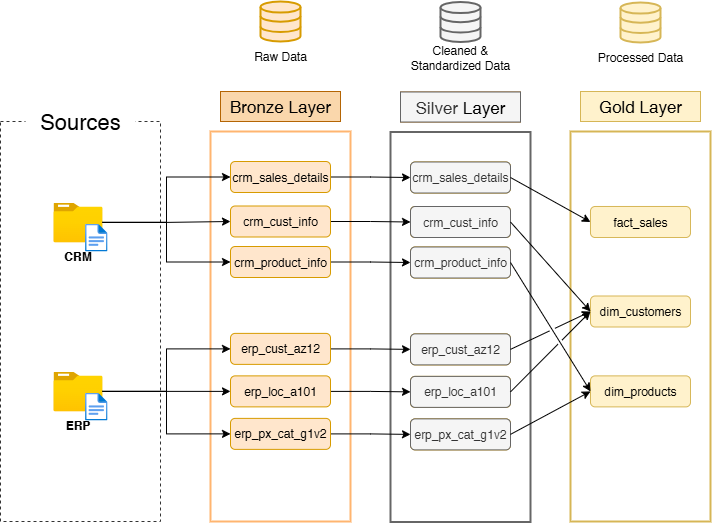

The diagram above was exported from draw.io. Its source (the exported page's mxGraphModel, read from the mxfile embedded in the PNG):
<mxGraphModel dx="1042" dy="643" grid="1" gridSize="10" guides="1" tooltips="1" connect="1" arrows="1" fold="1" page="1" pageScale="1" pageWidth="1100" pageHeight="850" math="0" shadow="0">
  <root>
    <mxCell id="0" />
    <mxCell id="1" parent="0" />
    <mxCell id="tFisnX3S5gkYVcmVTQN_-36" value="" style="group" vertex="1" connectable="0" parent="1">
      <mxGeometry x="195" y="100" width="710" height="520.5" as="geometry" />
    </mxCell>
    <mxCell id="tFisnX3S5gkYVcmVTQN_-13" value="" style="rounded=0;whiteSpace=wrap;html=1;strokeColor=#d6b656;fillColor=none;strokeWidth=2;movable=1;resizable=1;rotatable=1;deletable=1;editable=1;locked=0;connectable=1;" vertex="1" parent="tFisnX3S5gkYVcmVTQN_-36">
      <mxGeometry x="570" y="130" width="140" height="390" as="geometry" />
    </mxCell>
    <mxCell id="eh6jM2W8ROq7d37HcJIA-13" value="" style="rounded=0;whiteSpace=wrap;html=1;strokeColor=#666666;fillColor=none;strokeWidth=2;movable=1;resizable=1;rotatable=1;deletable=1;editable=1;locked=0;connectable=1;fontColor=#333333;" parent="tFisnX3S5gkYVcmVTQN_-36" vertex="1">
      <mxGeometry x="390" y="130.5" width="140" height="390" as="geometry" />
    </mxCell>
    <mxCell id="4ZUgyxsR1Q55KqDMHz4G-7" value="&lt;font style=&quot;font-size: 17px;&quot;&gt;Bronze&amp;nbsp;&lt;span style=&quot;background-color: transparent; color: light-dark(rgb(0, 0, 0), rgb(255, 255, 255));&quot;&gt;Layer&lt;/span&gt;&lt;/font&gt;" style="rounded=0;whiteSpace=wrap;html=1;fillColor=#fad7ac;strokeColor=#b46504;" parent="tFisnX3S5gkYVcmVTQN_-36" vertex="1">
      <mxGeometry x="220" y="90" width="120" height="30" as="geometry" />
    </mxCell>
    <mxCell id="4ZUgyxsR1Q55KqDMHz4G-8" value="" style="rounded=0;whiteSpace=wrap;html=1;strokeColor=#FFB570;fillColor=none;strokeWidth=2;" parent="tFisnX3S5gkYVcmVTQN_-36" vertex="1">
      <mxGeometry x="210" y="130" width="140" height="390" as="geometry" />
    </mxCell>
    <mxCell id="4ZUgyxsR1Q55KqDMHz4G-23" value="" style="group" parent="tFisnX3S5gkYVcmVTQN_-36" vertex="1" connectable="0">
      <mxGeometry y="100" width="160" height="420" as="geometry" />
    </mxCell>
    <mxCell id="4ZUgyxsR1Q55KqDMHz4G-1" value="" style="rounded=0;whiteSpace=wrap;html=1;dashed=1;fillColor=none;strokeColor=light-dark(#333333,#525252);strokeWidth=1;" parent="4ZUgyxsR1Q55KqDMHz4G-23" vertex="1">
      <mxGeometry y="20" width="160" height="400" as="geometry" />
    </mxCell>
    <mxCell id="4ZUgyxsR1Q55KqDMHz4G-2" value="&lt;font style=&quot;font-size: 22px;&quot;&gt;Sources&lt;/font&gt;" style="rounded=0;whiteSpace=wrap;html=1;strokeColor=none;" parent="4ZUgyxsR1Q55KqDMHz4G-23" vertex="1">
      <mxGeometry x="25" width="110" height="40" as="geometry" />
    </mxCell>
    <mxCell id="4ZUgyxsR1Q55KqDMHz4G-17" value="" style="group" parent="4ZUgyxsR1Q55KqDMHz4G-23" vertex="1" connectable="0">
      <mxGeometry x="52.96000000000001" y="101" width="54.08" height="49" as="geometry" />
    </mxCell>
    <mxCell id="4ZUgyxsR1Q55KqDMHz4G-13" value="&lt;b&gt;CRM&lt;/b&gt;" style="image;aspect=fixed;html=1;points=[];align=center;fontSize=12;image=img/lib/azure2/general/Folder_Blank.svg;" parent="4ZUgyxsR1Q55KqDMHz4G-17" vertex="1">
      <mxGeometry width="49" height="39.76811594202899" as="geometry" />
    </mxCell>
    <mxCell id="4ZUgyxsR1Q55KqDMHz4G-16" value="" style="image;aspect=fixed;html=1;points=[];align=center;fontSize=12;image=img/lib/azure2/general/File.svg;" parent="4ZUgyxsR1Q55KqDMHz4G-17" vertex="1">
      <mxGeometry x="31.602889034799734" y="21.304347826086957" width="22.47608695652174" height="27.695652173913047" as="geometry" />
    </mxCell>
    <mxCell id="4ZUgyxsR1Q55KqDMHz4G-18" value="" style="group" parent="4ZUgyxsR1Q55KqDMHz4G-23" vertex="1" connectable="0">
      <mxGeometry x="52.96000000000001" y="270" width="54.08" height="49" as="geometry" />
    </mxCell>
    <mxCell id="4ZUgyxsR1Q55KqDMHz4G-19" value="&lt;b&gt;ERP&lt;/b&gt;" style="image;aspect=fixed;html=1;points=[];align=center;fontSize=12;image=img/lib/azure2/general/Folder_Blank.svg;" parent="4ZUgyxsR1Q55KqDMHz4G-18" vertex="1">
      <mxGeometry width="49" height="39.76811594202899" as="geometry" />
    </mxCell>
    <mxCell id="4ZUgyxsR1Q55KqDMHz4G-20" value="" style="image;aspect=fixed;html=1;points=[];align=center;fontSize=12;image=img/lib/azure2/general/File.svg;" parent="4ZUgyxsR1Q55KqDMHz4G-18" vertex="1">
      <mxGeometry x="31.602889034799734" y="21.304347826086957" width="22.47608695652174" height="27.695652173913047" as="geometry" />
    </mxCell>
    <mxCell id="4ZUgyxsR1Q55KqDMHz4G-38" value="" style="group" parent="tFisnX3S5gkYVcmVTQN_-36" vertex="1" connectable="0">
      <mxGeometry x="250" width="60" height="70" as="geometry" />
    </mxCell>
    <mxCell id="4ZUgyxsR1Q55KqDMHz4G-24" value="" style="html=1;verticalLabelPosition=bottom;align=center;labelBackgroundColor=#ffffff;verticalAlign=top;strokeWidth=2;strokeColor=#d79b00;shadow=0;dashed=0;shape=mxgraph.ios7.icons.data;fillColor=#ffe6cc;" parent="4ZUgyxsR1Q55KqDMHz4G-38" vertex="1">
      <mxGeometry x="10" width="40" height="40" as="geometry" />
    </mxCell>
    <mxCell id="4ZUgyxsR1Q55KqDMHz4G-32" value="Raw Data" style="text;html=1;align=center;verticalAlign=middle;whiteSpace=wrap;rounded=0;" parent="4ZUgyxsR1Q55KqDMHz4G-38" vertex="1">
      <mxGeometry y="40" width="60" height="30" as="geometry" />
    </mxCell>
    <mxCell id="eh6jM2W8ROq7d37HcJIA-35" style="edgeStyle=orthogonalEdgeStyle;rounded=0;orthogonalLoop=1;jettySize=auto;html=1;entryX=0;entryY=0.5;entryDx=0;entryDy=0;" parent="tFisnX3S5gkYVcmVTQN_-36" source="6UYJNry4W3TOi19BkkHI-1" target="eh6jM2W8ROq7d37HcJIA-17" edge="1">
      <mxGeometry relative="1" as="geometry" />
    </mxCell>
    <mxCell id="6UYJNry4W3TOi19BkkHI-1" value="crm_sales_details" style="rounded=1;whiteSpace=wrap;html=1;fillColor=#ffe6cc;strokeColor=#d79b00;" parent="tFisnX3S5gkYVcmVTQN_-36" vertex="1">
      <mxGeometry x="230" y="160" width="100" height="31" as="geometry" />
    </mxCell>
    <mxCell id="eh6jM2W8ROq7d37HcJIA-36" style="edgeStyle=orthogonalEdgeStyle;rounded=0;orthogonalLoop=1;jettySize=auto;html=1;entryX=0;entryY=0.5;entryDx=0;entryDy=0;" parent="tFisnX3S5gkYVcmVTQN_-36" source="6UYJNry4W3TOi19BkkHI-2" target="eh6jM2W8ROq7d37HcJIA-18" edge="1">
      <mxGeometry relative="1" as="geometry" />
    </mxCell>
    <mxCell id="6UYJNry4W3TOi19BkkHI-2" value="crm_cust_info" style="rounded=1;whiteSpace=wrap;html=1;fillColor=#ffe6cc;strokeColor=#d79b00;" parent="tFisnX3S5gkYVcmVTQN_-36" vertex="1">
      <mxGeometry x="230" y="204.5" width="100" height="31" as="geometry" />
    </mxCell>
    <mxCell id="eh6jM2W8ROq7d37HcJIA-37" style="edgeStyle=orthogonalEdgeStyle;rounded=0;orthogonalLoop=1;jettySize=auto;html=1;entryX=0;entryY=0.5;entryDx=0;entryDy=0;" parent="tFisnX3S5gkYVcmVTQN_-36" source="6UYJNry4W3TOi19BkkHI-3" target="eh6jM2W8ROq7d37HcJIA-19" edge="1">
      <mxGeometry relative="1" as="geometry" />
    </mxCell>
    <mxCell id="6UYJNry4W3TOi19BkkHI-3" value="crm_product_info" style="rounded=1;whiteSpace=wrap;html=1;fillColor=#ffe6cc;strokeColor=#d79b00;" parent="tFisnX3S5gkYVcmVTQN_-36" vertex="1">
      <mxGeometry x="230" y="245" width="100" height="31" as="geometry" />
    </mxCell>
    <mxCell id="6UYJNry4W3TOi19BkkHI-8" style="edgeStyle=orthogonalEdgeStyle;rounded=0;orthogonalLoop=1;jettySize=auto;html=1;entryX=0;entryY=0.5;entryDx=0;entryDy=0;" parent="tFisnX3S5gkYVcmVTQN_-36" source="4ZUgyxsR1Q55KqDMHz4G-13" target="6UYJNry4W3TOi19BkkHI-1" edge="1">
      <mxGeometry relative="1" as="geometry" />
    </mxCell>
    <mxCell id="6UYJNry4W3TOi19BkkHI-9" style="edgeStyle=orthogonalEdgeStyle;rounded=0;orthogonalLoop=1;jettySize=auto;html=1;entryX=0;entryY=0.5;entryDx=0;entryDy=0;" parent="tFisnX3S5gkYVcmVTQN_-36" source="4ZUgyxsR1Q55KqDMHz4G-13" target="6UYJNry4W3TOi19BkkHI-2" edge="1">
      <mxGeometry relative="1" as="geometry" />
    </mxCell>
    <mxCell id="6UYJNry4W3TOi19BkkHI-10" style="edgeStyle=orthogonalEdgeStyle;rounded=0;orthogonalLoop=1;jettySize=auto;html=1;entryX=0;entryY=0.5;entryDx=0;entryDy=0;" parent="tFisnX3S5gkYVcmVTQN_-36" source="4ZUgyxsR1Q55KqDMHz4G-13" target="6UYJNry4W3TOi19BkkHI-3" edge="1">
      <mxGeometry relative="1" as="geometry" />
    </mxCell>
    <mxCell id="eh6jM2W8ROq7d37HcJIA-38" style="edgeStyle=orthogonalEdgeStyle;rounded=0;orthogonalLoop=1;jettySize=auto;html=1;entryX=0;entryY=0.5;entryDx=0;entryDy=0;" parent="tFisnX3S5gkYVcmVTQN_-36" source="6UYJNry4W3TOi19BkkHI-11" target="eh6jM2W8ROq7d37HcJIA-20" edge="1">
      <mxGeometry relative="1" as="geometry" />
    </mxCell>
    <mxCell id="6UYJNry4W3TOi19BkkHI-11" value="erp_cust_az12" style="rounded=1;whiteSpace=wrap;html=1;fillColor=#ffe6cc;strokeColor=#d79b00;" parent="tFisnX3S5gkYVcmVTQN_-36" vertex="1">
      <mxGeometry x="230" y="331.88" width="100" height="31" as="geometry" />
    </mxCell>
    <mxCell id="eh6jM2W8ROq7d37HcJIA-39" style="edgeStyle=orthogonalEdgeStyle;rounded=0;orthogonalLoop=1;jettySize=auto;html=1;entryX=0;entryY=0.5;entryDx=0;entryDy=0;" parent="tFisnX3S5gkYVcmVTQN_-36" source="6UYJNry4W3TOi19BkkHI-12" target="eh6jM2W8ROq7d37HcJIA-21" edge="1">
      <mxGeometry relative="1" as="geometry" />
    </mxCell>
    <mxCell id="6UYJNry4W3TOi19BkkHI-12" value="erp_loc_a101" style="rounded=1;whiteSpace=wrap;html=1;fillColor=#ffe6cc;strokeColor=#d79b00;" parent="tFisnX3S5gkYVcmVTQN_-36" vertex="1">
      <mxGeometry x="230" y="374.38" width="100" height="31" as="geometry" />
    </mxCell>
    <mxCell id="eh6jM2W8ROq7d37HcJIA-40" style="edgeStyle=orthogonalEdgeStyle;rounded=0;orthogonalLoop=1;jettySize=auto;html=1;" parent="tFisnX3S5gkYVcmVTQN_-36" source="6UYJNry4W3TOi19BkkHI-13" target="eh6jM2W8ROq7d37HcJIA-22" edge="1">
      <mxGeometry relative="1" as="geometry" />
    </mxCell>
    <mxCell id="6UYJNry4W3TOi19BkkHI-13" value="erp_px_cat_g1v2" style="rounded=1;whiteSpace=wrap;html=1;fillColor=#ffe6cc;strokeColor=#d79b00;" parent="tFisnX3S5gkYVcmVTQN_-36" vertex="1">
      <mxGeometry x="230" y="416.88" width="100" height="31" as="geometry" />
    </mxCell>
    <mxCell id="6UYJNry4W3TOi19BkkHI-15" style="edgeStyle=orthogonalEdgeStyle;rounded=0;orthogonalLoop=1;jettySize=auto;html=1;entryX=0;entryY=0.5;entryDx=0;entryDy=0;" parent="tFisnX3S5gkYVcmVTQN_-36" source="4ZUgyxsR1Q55KqDMHz4G-19" target="6UYJNry4W3TOi19BkkHI-12" edge="1">
      <mxGeometry relative="1" as="geometry" />
    </mxCell>
    <mxCell id="6UYJNry4W3TOi19BkkHI-16" style="edgeStyle=orthogonalEdgeStyle;rounded=0;orthogonalLoop=1;jettySize=auto;html=1;entryX=0;entryY=0.5;entryDx=0;entryDy=0;" parent="tFisnX3S5gkYVcmVTQN_-36" source="4ZUgyxsR1Q55KqDMHz4G-19" target="6UYJNry4W3TOi19BkkHI-13" edge="1">
      <mxGeometry relative="1" as="geometry" />
    </mxCell>
    <mxCell id="6UYJNry4W3TOi19BkkHI-17" style="edgeStyle=orthogonalEdgeStyle;rounded=0;orthogonalLoop=1;jettySize=auto;html=1;entryX=0;entryY=0.5;entryDx=0;entryDy=0;" parent="tFisnX3S5gkYVcmVTQN_-36" source="4ZUgyxsR1Q55KqDMHz4G-19" target="6UYJNry4W3TOi19BkkHI-11" edge="1">
      <mxGeometry relative="1" as="geometry" />
    </mxCell>
    <mxCell id="eh6jM2W8ROq7d37HcJIA-1" value="&lt;font style=&quot;font-size: 17px;&quot;&gt;Bronze&amp;nbsp;&lt;span style=&quot;background-color: transparent; color: light-dark(rgb(0, 0, 0), rgb(255, 255, 255));&quot;&gt;Layer&lt;/span&gt;&lt;/font&gt;" style="rounded=0;whiteSpace=wrap;html=1;fillColor=#fad7ac;strokeColor=#b46504;" parent="tFisnX3S5gkYVcmVTQN_-36" vertex="1">
      <mxGeometry x="400" y="90.5" width="120" height="30" as="geometry" />
    </mxCell>
    <mxCell id="eh6jM2W8ROq7d37HcJIA-6" value="crm_sales_details" style="rounded=1;whiteSpace=wrap;html=1;fillColor=#ffe6cc;strokeColor=#d79b00;" parent="tFisnX3S5gkYVcmVTQN_-36" vertex="1">
      <mxGeometry x="410" y="160.5" width="100" height="31" as="geometry" />
    </mxCell>
    <mxCell id="eh6jM2W8ROq7d37HcJIA-7" value="crm_cust_info" style="rounded=1;whiteSpace=wrap;html=1;fillColor=#ffe6cc;strokeColor=#d79b00;" parent="tFisnX3S5gkYVcmVTQN_-36" vertex="1">
      <mxGeometry x="410" y="205" width="100" height="31" as="geometry" />
    </mxCell>
    <mxCell id="eh6jM2W8ROq7d37HcJIA-8" value="crm_product_info" style="rounded=1;whiteSpace=wrap;html=1;fillColor=#ffe6cc;strokeColor=#d79b00;" parent="tFisnX3S5gkYVcmVTQN_-36" vertex="1">
      <mxGeometry x="410" y="245.5" width="100" height="31" as="geometry" />
    </mxCell>
    <mxCell id="eh6jM2W8ROq7d37HcJIA-9" value="erp_cust_az12" style="rounded=1;whiteSpace=wrap;html=1;fillColor=#ffe6cc;strokeColor=#d79b00;" parent="tFisnX3S5gkYVcmVTQN_-36" vertex="1">
      <mxGeometry x="410" y="332.38" width="100" height="31" as="geometry" />
    </mxCell>
    <mxCell id="eh6jM2W8ROq7d37HcJIA-10" value="erp_loc_a101" style="rounded=1;whiteSpace=wrap;html=1;fillColor=#ffe6cc;strokeColor=#d79b00;" parent="tFisnX3S5gkYVcmVTQN_-36" vertex="1">
      <mxGeometry x="410" y="374.88" width="100" height="31" as="geometry" />
    </mxCell>
    <mxCell id="eh6jM2W8ROq7d37HcJIA-11" value="erp_px_cat_g1v2" style="rounded=1;whiteSpace=wrap;html=1;fillColor=#ffe6cc;strokeColor=#d79b00;" parent="tFisnX3S5gkYVcmVTQN_-36" vertex="1">
      <mxGeometry x="410" y="417.38" width="100" height="31" as="geometry" />
    </mxCell>
    <mxCell id="eh6jM2W8ROq7d37HcJIA-12" value="&lt;font style=&quot;font-size: 17px;&quot;&gt;Silver&amp;nbsp;&lt;span style=&quot;background-color: transparent; color: light-dark(rgb(0, 0, 0), rgb(255, 255, 255));&quot;&gt;Layer&lt;/span&gt;&lt;/font&gt;" style="rounded=0;whiteSpace=wrap;html=1;fillColor=#f5f5f5;strokeColor=#666666;fontColor=#333333;" parent="tFisnX3S5gkYVcmVTQN_-36" vertex="1">
      <mxGeometry x="400" y="90.5" width="120" height="30" as="geometry" />
    </mxCell>
    <mxCell id="eh6jM2W8ROq7d37HcJIA-17" value="crm_sales_details" style="rounded=1;whiteSpace=wrap;html=1;fillColor=#f5f5f5;strokeColor=#666666;fontColor=#333333;" parent="tFisnX3S5gkYVcmVTQN_-36" vertex="1">
      <mxGeometry x="410" y="160.5" width="100" height="31" as="geometry" />
    </mxCell>
    <mxCell id="eh6jM2W8ROq7d37HcJIA-18" value="crm_cust_info" style="rounded=1;whiteSpace=wrap;html=1;fillColor=#f5f5f5;strokeColor=#666666;fontColor=#333333;" parent="tFisnX3S5gkYVcmVTQN_-36" vertex="1">
      <mxGeometry x="410" y="205" width="100" height="31" as="geometry" />
    </mxCell>
    <mxCell id="eh6jM2W8ROq7d37HcJIA-19" value="crm_product_info" style="rounded=1;whiteSpace=wrap;html=1;fillColor=#f5f5f5;strokeColor=#666666;fontColor=#333333;" parent="tFisnX3S5gkYVcmVTQN_-36" vertex="1">
      <mxGeometry x="410" y="245.5" width="100" height="31" as="geometry" />
    </mxCell>
    <mxCell id="eh6jM2W8ROq7d37HcJIA-20" value="erp_cust_az12" style="rounded=1;whiteSpace=wrap;html=1;fillColor=#f5f5f5;strokeColor=#666666;fontColor=#333333;" parent="tFisnX3S5gkYVcmVTQN_-36" vertex="1">
      <mxGeometry x="410" y="332.38" width="100" height="31" as="geometry" />
    </mxCell>
    <mxCell id="eh6jM2W8ROq7d37HcJIA-21" value="erp_loc_a101" style="rounded=1;whiteSpace=wrap;html=1;fillColor=#f5f5f5;strokeColor=#666666;fontColor=#333333;" parent="tFisnX3S5gkYVcmVTQN_-36" vertex="1">
      <mxGeometry x="410" y="374.88" width="100" height="31" as="geometry" />
    </mxCell>
    <mxCell id="eh6jM2W8ROq7d37HcJIA-22" value="erp_px_cat_g1v2" style="rounded=1;whiteSpace=wrap;html=1;fillColor=#f5f5f5;strokeColor=#666666;fontColor=#333333;" parent="tFisnX3S5gkYVcmVTQN_-36" vertex="1">
      <mxGeometry x="410" y="417.38" width="100" height="31" as="geometry" />
    </mxCell>
    <mxCell id="tFisnX3S5gkYVcmVTQN_-1" value="&lt;font style=&quot;font-size: 17px;&quot;&gt;Bronze&amp;nbsp;&lt;span style=&quot;background-color: transparent; color: light-dark(rgb(0, 0, 0), rgb(255, 255, 255));&quot;&gt;Layer&lt;/span&gt;&lt;/font&gt;" style="rounded=0;whiteSpace=wrap;html=1;fillColor=#fad7ac;strokeColor=#b46504;" vertex="1" parent="tFisnX3S5gkYVcmVTQN_-36">
      <mxGeometry x="580" y="90" width="120" height="30" as="geometry" />
    </mxCell>
    <mxCell id="tFisnX3S5gkYVcmVTQN_-7" value="dim_customers" style="rounded=1;whiteSpace=wrap;html=1;fillColor=#fff2cc;strokeColor=#d6b656;" vertex="1" parent="tFisnX3S5gkYVcmVTQN_-36">
      <mxGeometry x="590" y="294.5" width="100" height="31" as="geometry" />
    </mxCell>
    <mxCell id="tFisnX3S5gkYVcmVTQN_-8" value="fact_sales" style="rounded=1;whiteSpace=wrap;html=1;fillColor=#fff2cc;strokeColor=#d6b656;" vertex="1" parent="tFisnX3S5gkYVcmVTQN_-36">
      <mxGeometry x="590" y="205" width="100" height="31" as="geometry" />
    </mxCell>
    <mxCell id="tFisnX3S5gkYVcmVTQN_-12" value="&lt;font style=&quot;font-size: 17px;&quot;&gt;Gold&amp;nbsp;&lt;span style=&quot;background-color: transparent; color: light-dark(rgb(0, 0, 0), rgb(255, 255, 255));&quot;&gt;Layer&lt;/span&gt;&lt;/font&gt;" style="rounded=0;whiteSpace=wrap;html=1;fillColor=#fff2cc;strokeColor=#d6b656;" vertex="1" parent="tFisnX3S5gkYVcmVTQN_-36">
      <mxGeometry x="580" y="90" width="120" height="30" as="geometry" />
    </mxCell>
    <mxCell id="tFisnX3S5gkYVcmVTQN_-17" value="dim_products" style="rounded=1;whiteSpace=wrap;html=1;fillColor=#fff2cc;strokeColor=#d6b656;" vertex="1" parent="tFisnX3S5gkYVcmVTQN_-36">
      <mxGeometry x="590" y="374.38" width="100" height="31" as="geometry" />
    </mxCell>
    <mxCell id="tFisnX3S5gkYVcmVTQN_-4" value="" style="html=1;verticalLabelPosition=bottom;align=center;labelBackgroundColor=#ffffff;verticalAlign=top;strokeWidth=2;strokeColor=#d6b656;shadow=0;dashed=0;shape=mxgraph.ios7.icons.data;fillColor=#fff2cc;" vertex="1" parent="tFisnX3S5gkYVcmVTQN_-36">
      <mxGeometry x="620" y="1" width="40" height="40" as="geometry" />
    </mxCell>
    <mxCell id="tFisnX3S5gkYVcmVTQN_-5" value="Processed Data" style="text;html=1;align=center;verticalAlign=middle;whiteSpace=wrap;rounded=0;" vertex="1" parent="tFisnX3S5gkYVcmVTQN_-36">
      <mxGeometry x="590" y="41" width="100" height="30" as="geometry" />
    </mxCell>
    <mxCell id="eh6jM2W8ROq7d37HcJIA-4" value="" style="html=1;verticalLabelPosition=bottom;align=center;labelBackgroundColor=#ffffff;verticalAlign=top;strokeWidth=2;strokeColor=#666666;shadow=0;dashed=0;shape=mxgraph.ios7.icons.data;fillColor=#f5f5f5;fontColor=#333333;" parent="tFisnX3S5gkYVcmVTQN_-36" vertex="1">
      <mxGeometry x="440" y="0.5" width="40" height="40" as="geometry" />
    </mxCell>
    <mxCell id="eh6jM2W8ROq7d37HcJIA-5" value="Cleaned &amp;amp; Standardized Data" style="text;html=1;align=center;verticalAlign=middle;whiteSpace=wrap;rounded=0;" parent="tFisnX3S5gkYVcmVTQN_-36" vertex="1">
      <mxGeometry x="400" y="40.5" width="120" height="30" as="geometry" />
    </mxCell>
    <mxCell id="tFisnX3S5gkYVcmVTQN_-28" value="" style="endArrow=classic;html=1;rounded=0;exitX=1;exitY=0.5;exitDx=0;exitDy=0;entryX=0;entryY=0.5;entryDx=0;entryDy=0;" edge="1" parent="tFisnX3S5gkYVcmVTQN_-36" source="eh6jM2W8ROq7d37HcJIA-17" target="tFisnX3S5gkYVcmVTQN_-8">
      <mxGeometry width="50" height="50" relative="1" as="geometry">
        <mxPoint x="520" y="200" as="sourcePoint" />
        <mxPoint x="570" y="150" as="targetPoint" />
      </mxGeometry>
    </mxCell>
    <mxCell id="tFisnX3S5gkYVcmVTQN_-29" value="" style="endArrow=classic;html=1;rounded=0;exitX=1;exitY=0.5;exitDx=0;exitDy=0;entryX=0;entryY=0.5;entryDx=0;entryDy=0;jumpStyle=gap;" edge="1" parent="tFisnX3S5gkYVcmVTQN_-36" source="eh6jM2W8ROq7d37HcJIA-18" target="tFisnX3S5gkYVcmVTQN_-7">
      <mxGeometry width="50" height="50" relative="1" as="geometry">
        <mxPoint x="520" y="300" as="sourcePoint" />
        <mxPoint x="570" y="250" as="targetPoint" />
      </mxGeometry>
    </mxCell>
    <mxCell id="tFisnX3S5gkYVcmVTQN_-31" value="" style="endArrow=classic;html=1;rounded=0;exitX=1;exitY=0.5;exitDx=0;exitDy=0;entryX=0;entryY=0.5;entryDx=0;entryDy=0;jumpStyle=gap;" edge="1" parent="tFisnX3S5gkYVcmVTQN_-36" source="eh6jM2W8ROq7d37HcJIA-19" target="tFisnX3S5gkYVcmVTQN_-17">
      <mxGeometry width="50" height="50" relative="1" as="geometry">
        <mxPoint x="520" y="300" as="sourcePoint" />
        <mxPoint x="570" y="250" as="targetPoint" />
      </mxGeometry>
    </mxCell>
    <mxCell id="tFisnX3S5gkYVcmVTQN_-32" value="" style="endArrow=classic;html=1;rounded=0;exitX=1;exitY=0.5;exitDx=0;exitDy=0;entryX=0;entryY=0.5;entryDx=0;entryDy=0;jumpStyle=gap;" edge="1" parent="tFisnX3S5gkYVcmVTQN_-36" source="eh6jM2W8ROq7d37HcJIA-20" target="tFisnX3S5gkYVcmVTQN_-7">
      <mxGeometry width="50" height="50" relative="1" as="geometry">
        <mxPoint x="520" y="300" as="sourcePoint" />
        <mxPoint x="570" y="250" as="targetPoint" />
      </mxGeometry>
    </mxCell>
    <mxCell id="tFisnX3S5gkYVcmVTQN_-33" value="" style="endArrow=classic;html=1;rounded=0;exitX=1;exitY=0.5;exitDx=0;exitDy=0;entryX=0;entryY=0.5;entryDx=0;entryDy=0;jumpStyle=gap;" edge="1" parent="tFisnX3S5gkYVcmVTQN_-36" source="eh6jM2W8ROq7d37HcJIA-21" target="tFisnX3S5gkYVcmVTQN_-7">
      <mxGeometry width="50" height="50" relative="1" as="geometry">
        <mxPoint x="520" y="300" as="sourcePoint" />
        <mxPoint x="570" y="250" as="targetPoint" />
      </mxGeometry>
    </mxCell>
    <mxCell id="tFisnX3S5gkYVcmVTQN_-35" value="" style="endArrow=classic;html=1;rounded=0;exitX=1;exitY=0.5;exitDx=0;exitDy=0;entryX=0;entryY=0.5;entryDx=0;entryDy=0;jumpStyle=gap;" edge="1" parent="tFisnX3S5gkYVcmVTQN_-36" source="eh6jM2W8ROq7d37HcJIA-22" target="tFisnX3S5gkYVcmVTQN_-17">
      <mxGeometry width="50" height="50" relative="1" as="geometry">
        <mxPoint x="520" y="300" as="sourcePoint" />
        <mxPoint x="570" y="250" as="targetPoint" />
      </mxGeometry>
    </mxCell>
  </root>
</mxGraphModel>